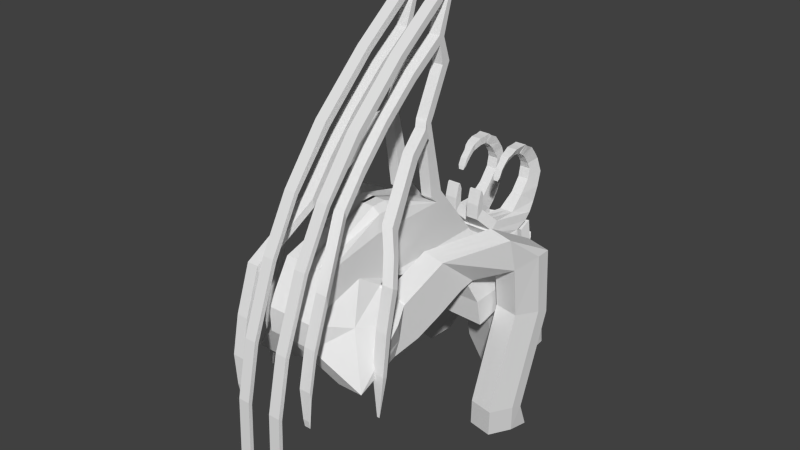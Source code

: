 # Source: gargola.blend  (saved by Blender 2.72.0; exported with 4.5.12 LTS)
import bpy
from mathutils import Matrix  # noqa: F401  (used for matrix-valued properties, if any)

bpy.ops.wm.read_factory_settings(use_empty=True)
scene = bpy.context.scene
scene.name = 'Scene'

# ---- collections
col_collection_1 = bpy.data.collections.new('Collection 1'); scene.collection.children.link(col_collection_1)

# ---- materials (node trees are filled in below, after node groups)
mat_material = bpy.data.materials.new('Material')
mat_material.alpha_threshold = 0.0
mat_material.use_transparent_shadow = False
mat_material.roughness = 0.5
mat_material.line_color = (0.0, 0.0, 0.0, 1.0)

# ---- material node trees

# ---- world
world_world = bpy.data.worlds.new('World'); scene.world = world_world
world_world.color = (0.05088, 0.05088, 0.05088)
world_world.use_sun_shadow = False
world_world.sun_shadow_jitter_overblur = 0.0
world_world.cycles.sampling_method = 'MANUAL'
world_world.cycles.sample_map_resolution = 256

# ---- meshes
me_cube = bpy.data.meshes.new('Cube')
me_cube.from_pydata([(-0.01015, 2.25, -1.307), (-0.01627, 2.677, -1.242), (0.05003, 2.753, -1.072), (0.003553, 1.939, -1.196), (0.5895, 1.951, -1.227), (0.5778, 2.765, -1.103), (0.9667, 2.774, -1.125), (0.9784, 1.96, -1.249), (0.8871, 2.27, -1.356), (0.8809, 2.697, -1.291), (0.5244, 2.688, -1.27), (0.5306, 2.261, -1.335), (0.456, 2.791, -2.469), (0.3651, 3.152, -2.142), (0.8511, 3.163, -2.013), (0.9289, 2.847, -2.422), (0.7881, 3.82, -2.507), (0.8606, 3.658, -2.035), (0.4562, 3.465, -2.039), (0.4355, 3.218, -2.464), (0.5974, 3.991, -1.851), (0.668, 3.941, -1.606), (0.3667, 3.797, -1.609), (0.2962, 3.847, -1.854), (0.3965, 2.928, -1.854), (0.775, 2.937, -1.876), (0.7805, 2.549, -1.935), (0.402, 2.54, -1.913), (0.004269, 2.854, -0.6434), (0.004269, 1.807, -0.6348), (0.3775, 1.807, -0.6348), (0.3775, 2.854, -0.6434), (0.8793, 2.854, -0.6434), (0.8793, 1.807, -0.6348), (0.004269, 2.602, -0.5053), (0.004269, 1.812, -0.5139), (0.3775, 1.812, -0.5139), (0.3775, 2.602, -0.5053), (0.473, 2.602, -0.5053), (0.473, 1.812, -0.5139), (-0.022, 2.548, -0.2859), (-0.022, 0.8143, -0.2859), (0.1698, 0.8143, -0.2859), (0.1698, 2.548, -0.2859), (0.3297, 2.548, -0.2859), (0.3297, 0.8143, -0.2859), (-0.022, 1.841, 0.3565), (-0.022, 0.7133, 0.3565), (0.1698, 1.841, 0.3565), (0.3297, 1.841, 0.3565), (0.3297, 0.7133, 0.3565), (-0.022, 1.033, 0.6358), (-0.022, 0.8143, 0.6358), (0.1698, 0.8143, 0.6358), (0.1698, 1.033, 0.6358), (0.2668, 1.033, 0.561), (0.2668, 0.8143, 0.561), (0.4583, 0.6597, -0.2841), (0.4126, 0.6597, -0.2841), (0.4081, 0.6597, -0.2841), (-0.022, 0.3693, -0.3624), (0.4961, 0.1176, -0.9595), (0.3297, 0.3693, -0.09788), (-0.022, -0.1484, 0.2001), (0.1698, -0.1484, 0.2001), (0.3297, -0.1484, 0.2001), (0.4589, 1.903, -0.8883), (0.9625, 1.904, -0.8891), (0.96, 2.839, -0.8677), (-0.002041, 3.437, -1.212), (0.0054, 2.837, -0.8662), (0.007915, 1.902, -0.8876), (0.4961, 0.4669, -0.589), (0.8477, 0.4669, -0.589), (-0.022, -0.01714, -1.165), (0.5958, -0.01714, -0.4951), (-0.022, -0.4779, -0.34), (0.1698, -0.4779, -0.34), (0.3297, -0.4779, -0.34), (0.8477, 0.1176, -0.9595), (0.4961, -0.2051, -1.223), (0.6879, -0.2051, -1.223), (0.8477, -0.2051, -1.223), (-0.022, -0.4664, -0.6825), (0.1698, -0.4664, -0.6825), (0.3297, -0.4664, -0.6825), (0.3892, 0.8068, -0.454), (0.577, 0.7683, -0.4616), (0.7334, 0.7363, -0.468), (0.3554, 0.7391, -0.943), (0.3854, 0.7907, -0.4672), (0.7296, 0.7202, -0.4812), (0.6997, 0.6687, -0.957), (0.4961, 0.1236, -1.091), (0.6879, 0.1236, -1.091), (0.8477, 0.1236, -1.091), (0.5639, 1.689, -0.5983), (0.7516, 1.651, -0.606), (0.9081, 1.619, -0.6124), (0.4114, 1.032, -1.038), (0.4849, 1.351, -0.8395), (0.6726, 1.313, -0.8472), (0.8291, 1.281, -0.8536), (0.5991, 0.9933, -1.046), (0.7556, 0.9613, -1.052), (0.3339, 0.6769, -1.158), (0.5217, 0.6385, -1.166), (0.6782, 0.6065, -1.172), (0.5184, 1.364, -0.08172), (0.7061, 1.326, -0.08938), (0.8626, 1.294, -0.09576), (0.6051, 1.875, -0.5174), (0.7929, 1.836, -0.525), (0.9494, 1.804, -0.5314), (1.058, 2.0, 0.1605), (1.245, 1.964, 0.1447), (1.402, 1.934, 0.1315), (1.045, 2.144, -0.323), (1.232, 2.108, -0.3388), (1.389, 2.078, -0.352), (1.169, 2.696, -0.2176), (1.357, 2.659, -0.2334), (1.513, 2.629, -0.2466), (1.163, 2.497, -0.2292), (1.507, 2.431, -0.2582), (1.021, 2.259, -1.065), (1.208, 2.219, -1.064), (1.365, 2.186, -1.063), (1.145, 2.802, -1.204), (1.333, 2.763, -1.203), (1.489, 2.73, -1.202), (1.139, 2.618, -1.13), (1.483, 2.545, -1.128), (0.9493, 1.882, -2.416), (1.137, 1.842, -2.415), (1.293, 1.809, -2.414), (1.074, 2.425, -2.556), (1.261, 2.385, -2.555), (1.418, 2.352, -2.554), (1.067, 2.241, -2.482), (0.04646, 3.061, -1.132), (1.411, 2.168, -2.48), (0.9293, 1.902, -2.795), (1.117, 1.862, -2.794), (1.273, 1.829, -2.793), (1.054, 2.579, -2.935), (1.241, 2.548, -2.934), (1.398, 2.515, -2.933), (1.047, 2.261, -2.861), (1.187, 2.221, -2.859), (1.391, 2.188, -2.859), (0.5742, 3.073, -1.162), (0.6808, 2.867, -1.185), (0.0006967, 3.162, -0.7031), (0.3739, 3.162, -0.7031), (0.5933, 2.946, -0.7031), (0.6741, 2.931, -0.9275), (0.4528, 3.146, -0.9267), (0.001828, 3.145, -0.926), (0.5693, 3.449, -1.243), (-0.004239, 3.004, -0.5292), (0.369, 3.004, -0.5292), (0.4479, 3.534, -0.6625), (-0.003108, 3.533, -0.6618), (-0.004146, 3.138, -0.4662), (0.3691, 3.138, -0.3987), (0.448, 3.722, -0.596), (0.1678, 3.721, -0.5953), (0.1668, 3.501, -0.4079), (0.3692, 3.501, -0.4079), (0.4481, 3.824, -0.4969), (0.1679, 3.822, -0.4962), (0.1936, 3.729, -0.2297), (0.3519, 3.729, -0.2297), (0.4137, 3.958, -0.3826), (0.1945, 3.957, -0.3819), (0.1936, 3.882, -0.03952), (0.3519, 3.882, -0.03952), (0.4136, 4.042, -0.1876), (0.1944, 4.041, -0.1869), (0.1934, 3.913, 0.1107), (0.3518, 3.913, 0.1107), (0.4135, 4.098, 0.0267), (0.1943, 4.097, 0.0274), (0.2171, 3.877, 0.1974), (0.3364, 3.877, 0.1974), (0.383, 4.047, 0.2365), (0.2177, 4.046, 0.2372), (0.2171, 3.801, 0.3067), (0.3365, 3.801, 0.3067), (0.3831, 3.973, 0.3385), (0.2178, 3.972, 0.3392), (0.2246, 3.742, 0.3639), (0.3366, 3.742, 0.3639), (0.3832, 3.886, 0.447), (0.2179, 3.884, 0.4477), (0.2246, 3.686, 0.4018), (0.3312, 3.686, 0.4018), (0.3833, 3.779, 0.497), (0.218, 3.778, 0.4977), (0.2248, 3.679, 0.4287), (0.3313, 3.679, 0.4287), (0.3834, 3.726, 0.5372), (0.2253, 3.724, 0.5379), (0.2248, 3.628, 0.4226), (0.3314, 3.628, 0.4226), (0.3729, 3.634, 0.5294), (0.2254, 3.633, 0.5301), (0.2249, 3.543, 0.4273), (0.3315, 3.543, 0.4273), (0.373, 3.524, 0.5258), (0.2255, 3.523, 0.5265), (0.233, 3.461, 0.4037), (0.3316, 3.461, 0.4037), (0.3731, 3.433, 0.4879), (0.2358, 3.432, 0.4885), (0.242, 3.408, 0.3822), (0.3241, 3.408, 0.3822), (0.3588, 3.365, 0.4533), (0.2358, 3.363, 0.4539), (0.242, 3.358, 0.35), (0.3242, 3.358, 0.35), (0.346, 3.319, 0.391), (0.2425, 3.317, 0.3917), (0.242, 3.321, 0.3188), (0.3242, 3.321, 0.3188), (0.346, 3.282, 0.3558), (0.2425, 3.281, 0.3565), (0.2421, 3.28, 0.2755), (0.3242, 3.28, 0.2755), (0.346, 3.241, 0.3125), (0.2426, 3.24, 0.3132), (0.2421, 3.212, 0.2019), (0.3242, 3.212, 0.2019), (0.3461, 3.196, 0.2177), (0.2426, 3.194, 0.2184), (0.2546, 3.179, 0.1634), (0.3105, 3.179, 0.1634), (0.3242, 3.178, 0.1636), (0.2591, 3.177, 0.1643), (0.4479, 3.563, -0.6522), (0.02319, 3.562, -0.6515), (-0.004225, 3.025, -0.5091), (0.369, 3.025, -0.5091), (0.09231, 2.923, -0.1783), (0.2726, 2.923, -0.1783), (0.09227, 2.81, -0.2887), (0.2725, 2.81, -0.2887), (0.09231, 2.933, 0.02511), (0.2726, 2.933, 0.02511), (0.09227, 2.82, -0.08534), (0.2725, 2.82, -0.08534), (0.09231, 2.897, 0.1115), (0.2726, 2.897, 0.1115), (0.09227, 2.872, 0.1039), (0.2725, 2.872, 0.1039), (-0.007464, 4.006, -1.261), (0.5639, 3.556, -1.291), (0.4425, 3.641, -0.7107), (-0.008532, 3.64, -0.7101), (0.318, 2.759, -1.088), (0.301, 1.945, -1.212), (0.2644, 2.256, -1.321), (0.2582, 2.683, -1.256), (0.1938, 2.854, -0.6434), (0.1938, 1.807, -0.6348), (0.1938, 2.602, -0.5053), (0.1938, 1.812, -0.5139), (0.07538, 2.548, -0.2859), (0.07538, 0.8143, -0.2859), (0.07538, 1.841, 0.3565), (0.07538, 1.033, 0.6358), (0.07538, 0.8143, 0.6358), (0.4351, 0.6597, -0.2841), (0.07538, -0.1484, 0.2001), (0.2369, 1.902, -0.888), (0.07538, -0.4779, -0.34), (0.5934, -0.2051, -1.223), (0.07538, -0.4664, -0.6825), (0.4845, 0.7873, -0.4578), (0.5934, 0.1236, -1.091), (0.6592, 1.67, -0.6022), (0.5802, 1.332, -0.8434), (0.5067, 1.012, -1.042), (0.4292, 0.6574, -1.162), (0.6137, 1.345, -0.08561), (0.7004, 1.855, -0.5213), (1.153, 1.982, 0.1525), (1.14, 2.126, -0.331), (1.264, 2.677, -0.2256), (1.116, 2.239, -1.064), (1.24, 2.782, -1.204), (1.045, 1.862, -2.416), (1.169, 2.405, -2.555), (1.025, 1.881, -2.795), (1.149, 2.425, -2.934), (1.118, 2.241, -2.86), (0.3144, 3.067, -1.147), (0.1902, 3.162, -0.7031), (0.288, 3.443, -1.228), (0.1852, 3.004, -0.5292), (0.2259, 3.533, -0.6621), (0.1853, 3.138, -0.4319), (0.3101, 3.721, -0.5956), (0.2696, 3.501, -0.4079), (0.3102, 3.823, -0.4965), (0.274, 3.729, -0.2297), (0.3057, 3.957, -0.3823), (0.2739, 3.882, -0.03952), (0.3057, 4.042, -0.1872), (0.2738, 3.913, 0.1107), (0.3056, 4.097, 0.02705), (0.2777, 3.877, 0.1974), (0.3016, 4.046, 0.2369), (0.2778, 3.801, 0.3067), (0.3017, 3.973, 0.3388), (0.2815, 3.742, 0.3639), (0.3018, 3.885, 0.4474), (0.2787, 3.686, 0.4018), (0.3019, 3.779, 0.4974), (0.2788, 3.679, 0.4287), (0.3056, 3.725, 0.5376), (0.2789, 3.628, 0.4226), (0.3003, 3.634, 0.5298), (0.279, 3.543, 0.4273), (0.3004, 3.524, 0.5262), (0.283, 3.461, 0.4037), (0.3055, 3.433, 0.4882), (0.2837, 3.408, 0.3822), (0.2982, 3.364, 0.4536), (0.2837, 3.358, 0.35), (0.2951, 3.318, 0.3913), (0.2837, 3.321, 0.3188), (0.2951, 3.281, 0.3561), (0.2838, 3.28, 0.2755), (0.2951, 3.24, 0.3128), (0.2838, 3.212, 0.2019), (0.2951, 3.195, 0.218), (0.283, 3.179, 0.1634), (0.2922, 3.178, 0.1639), (0.2388, 3.562, -0.6519), (0.1853, 3.025, -0.5091), (0.1838, 2.923, -0.1783), (0.1838, 2.81, -0.2887), (0.1838, 2.933, 0.02511), (0.1838, 2.82, -0.08534), (0.1838, 2.897, 0.1115), (0.1838, 2.872, 0.1039), (0.2826, 3.55, -1.276), (0.2204, 3.641, -0.7104), (0.5553, 1.938, -1.138), (0.03835, 2.775, -1.018), (0.9742, 1.945, -1.155), (0.965, 2.791, -1.058), (0.004695, 1.929, -1.115), (0.03478, 3.083, -1.078), (0.679, 2.884, -1.118), (0.5425, 3.092, -1.101), (-0.00232, 3.462, -1.068), (0.5375, 3.472, -1.091), (-0.007744, 3.569, -1.116), (0.5321, 3.579, -1.139), (0.2842, 1.934, -1.127), (0.2663, 3.574, -1.128), (0.3632, 3.72, -1.317), (0.1959, 3.714, -1.302), (0.3443, 3.742, -1.165), (0.1862, 3.737, -1.154), (0.3598, 3.879, -1.254), (0.1924, 3.873, -1.239), (0.3409, 3.901, -1.102), (0.1828, 3.896, -1.091), (0.3569, 3.987, -1.16), (0.1896, 3.981, -1.145), (0.338, 4.01, -1.008), (0.1799, 4.005, -0.9972), (0.3553, 4.041, -1.017), (0.188, 4.035, -1.002), (0.3364, 4.063, -0.9461), (0.1783, 4.058, -0.9348), (0.44, 3.833, -0.6351), (-0.01105, 3.832, -0.6344), (0.2179, 3.744, -0.6348), (-0.01026, 3.887, -1.041), (0.5296, 3.771, -1.064), (0.2638, 3.766, -1.052), (0.1698, 1.924, 0.4872), (0.3297, 1.924, 0.4872), (0.1698, 1.735, 0.4478), (0.3297, 1.735, 0.4478), (0.1698, 1.707, 1.462), (0.3297, 1.707, 1.462), (0.1698, 1.61, 1.319), (0.3297, 1.61, 1.319), (0.1698, 1.755, 1.553), (0.3297, 1.755, 1.553), (0.1698, 1.615, 1.513), (0.3297, 1.615, 1.513), (0.1698, 2.042, 2.158), (0.3297, 2.042, 2.158), (0.1698, 1.914, 2.136), (0.3297, 1.914, 2.136), (0.1698, 1.992, 2.053), (0.1698, 1.862, 2.028), (0.3297, 1.862, 2.028), (0.3297, 1.992, 2.053), (0.2755, 2.035, 1.936), (0.224, 2.035, 1.936), (0.2755, 2.032, 1.936), (0.224, 2.032, 1.936), (0.1698, 1.932, 2.482), (0.3297, 1.932, 2.482), (0.1698, 1.842, 2.512), (0.3297, 1.842, 2.512), (0.2532, 1.563, 1.359), (0.4131, 1.563, 1.359), (0.2532, 1.497, 1.46), (0.4131, 1.497, 1.46), (0.3117, 1.282, 1.156), (0.4716, 1.282, 1.156), (0.3117, 1.196, 1.252), (0.4716, 1.196, 1.252), (0.4054, 1.005, 0.8792), (0.5653, 1.005, 0.8792), (0.4054, 0.9143, 0.9562), (0.5653, 0.9143, 0.9562), (0.4874, 0.71, 0.4965), (0.6472, 0.71, 0.4965), (0.4874, 0.6076, 0.5793), (0.6472, 0.6076, 0.5793), (0.6642, 0.5051, 0.2917), (0.824, 0.5051, 0.2917), (0.6642, 0.4233, 0.3459), (0.824, 0.4233, 0.3459), (0.8199, 0.2988, 0.02456), (0.9797, 0.2988, 0.02456), (0.8199, 0.2181, 0.06553), (0.9797, 0.2181, 0.06553), (0.8199, 0.2988, 0.02456), (0.9797, 0.2988, 0.02456), (0.8199, 0.2181, 0.06553), (0.9797, 0.2181, 0.06553), (0.8199, 0.1759, -0.5115), (0.9797, 0.1759, -0.5115), (0.8199, 0.1004, -0.4869), (0.9797, 0.1004, -0.4869), (0.8199, 0.09766, -1.073), (0.9797, 0.09766, -1.073), (0.8199, 0.03386, -1.053), (0.9797, 0.03386, -1.053), (0.881, 0.03289, -1.651), (0.9186, 0.03289, -1.651), (0.881, 0.03292, -1.647), (0.9186, 0.03292, -1.647), (0.1698, 2.107, 3.055), (0.3297, 2.107, 3.055), (0.1698, 2.087, 3.159), (0.3297, 2.087, 3.159), (0.1698, 2.197, 2.937), (0.3297, 2.197, 2.937), (0.2131, 2.2, 2.935), (0.2863, 2.2, 2.935), (0.1698, 2.091, 3.005), (0.1698, 2.066, 3.102), (0.3297, 2.066, 3.102), (0.3297, 2.091, 3.005), (0.1698, 1.719, 2.889), (0.3297, 1.719, 2.889), (0.1698, 1.868, 2.885), (0.3297, 1.868, 2.885), (0.1698, 1.148, 2.446), (0.3297, 1.148, 2.446), (0.1698, 1.206, 2.376), (0.3297, 1.206, 2.376), (0.1698, 0.4035, 1.744), (0.3297, 0.4035, 1.744), (0.1698, 0.4681, 1.667), (0.3297, 0.4681, 1.667), (0.1698, -0.133, 1.056), (0.3297, -0.133, 1.056), (0.1698, -0.08224, 1.014), (0.3297, -0.08224, 1.014), (0.1698, -0.5267, 0.3554), (0.3297, -0.5267, 0.3554), (0.1698, -0.4759, 0.3126), (0.3297, -0.4759, 0.3126), (0.1698, -0.8824, -0.5797), (0.3297, -0.8824, -0.5797), (0.1698, -0.8316, -0.6225), (0.3297, -0.8316, -0.6225), (0.1698, -1.045, -1.342), (0.3297, -1.045, -1.342), (0.1698, -0.9944, -1.385), (0.3297, -0.9944, -1.385), (0.1698, -1.076, -2.131), (0.3297, -1.076, -2.131), (0.1698, -1.025, -2.174), (0.3297, -1.025, -2.174), (0.2142, -1.03, -3.011), (0.2853, -1.03, -3.011), (0.2142, -0.9796, -3.054), (0.2853, -0.9796, -3.054), (0.1698, 1.965, 2.385), (0.1698, 1.864, 2.399), (0.3297, 1.864, 2.399), (0.3297, 1.965, 2.385), (0.1698, 1.385, 2.183), (0.3297, 1.385, 2.183), (0.1698, 1.406, 2.07), (0.3297, 1.406, 2.07), (0.1698, 0.8922, 1.745), (0.3297, 0.8922, 1.745), (0.1698, 0.9136, 1.633), (0.3297, 0.9136, 1.633), (0.1698, 0.4788, 1.3), (0.3297, 0.4788, 1.3), (0.1698, 0.5002, 1.187), (0.3297, 0.5002, 1.187), (0.1698, 0.148, 0.8727), (0.3297, 0.148, 0.8727), (0.1698, 0.1694, 0.7603), (0.3297, 0.1694, 0.7603), (0.4662, -0.5004, 0.1584), (0.626, -0.5004, 0.1584), (0.4662, -0.4789, 0.04601), (0.626, -0.4789, 0.04601), (0.4662, -0.7165, -0.4537), (0.626, -0.7165, -0.4537), (0.4662, -0.6951, -0.5661), (0.626, -0.6951, -0.5661), (0.4662, -0.8219, -0.9642), (0.626, -0.8219, -0.9642), (0.4662, -0.8005, -1.077), (0.626, -0.8005, -1.077), (0.503, -0.8237, -1.369), (0.5892, -0.8237, -1.369), (0.503, -0.8023, -1.481), (0.5892, -0.8023, -1.481), (0.4926, 4.112, -1.637), (0.5096, 4.1, -1.577), (0.437, 4.065, -1.578), (0.42, 4.077, -1.637)], [], [(25, 24, 10, 9), (26, 25, 9, 8), (260, 263, 1, 2), (67, 68, 32, 33), (1, 0, 3, 2), (263, 262, 0, 1), (19, 16, 15, 12), (16, 17, 14, 15), (17, 18, 13, 14), (27, 26, 8, 11), (11, 8, 7, 4), (18, 19, 12, 13), (23, 22, 540, 541), (16, 19, 23, 20), (17, 16, 20, 21), (8, 9, 6, 7), (18, 17, 21, 22), (9, 10, 5, 6), (66, 67, 33, 30), (19, 18, 22, 23), (262, 261, 3, 0), (24, 27, 11, 10), (14, 13, 24, 25), (15, 14, 25, 26), (12, 15, 26, 27), (13, 12, 27, 24), (33, 32, 38, 39), (30, 33, 39, 36), (32, 68, 156, 155), (70, 71, 29, 28), (275, 66, 30, 265), (351, 70, 158, 355), (39, 38, 44, 45), (36, 39, 45, 42), (32, 31, 37, 38), (28, 29, 35, 34), (265, 30, 36, 267), (264, 28, 34, 266), (45, 44, 49, 50), (272, 52, 63, 274), (38, 37, 43, 44), (34, 35, 41, 40), (267, 36, 42, 269), (266, 34, 40, 268), (50, 49, 55, 56), (56, 53, 64, 65), (43, 48, 388, 386), (40, 41, 47, 46), (50, 56, 65, 62), (268, 40, 46, 270), (272, 271, 51, 52), (56, 55, 54, 53), (49, 48, 54, 55), (46, 47, 52, 51), (52, 47, 60, 63), (270, 46, 51, 271), (274, 63, 76, 276), (65, 64, 77, 78), (62, 65, 78, 75), (63, 60, 74, 76), (47, 41, 57, 60), (45, 50, 62, 59), (42, 45, 59, 58), (269, 42, 58, 273), (352, 353, 68, 67), (350, 352, 67, 66), (353, 6, 152, 356), (351, 354, 71, 70), (362, 350, 66, 275), (70, 28, 153, 158), (276, 76, 83, 278), (78, 77, 84, 85), (75, 78, 85, 82), (76, 74, 80, 83), (60, 57, 72, 74), (59, 62, 75, 73), (277, 80, 93, 280), (82, 81, 94, 95), (79, 82, 95, 92), (81, 82, 85, 84), (80, 61, 89, 93), (277, 81, 84, 278), (74, 72, 61, 80), (73, 75, 82, 79), (61, 72, 90, 89), (73, 79, 92, 91), (280, 93, 105, 284), (95, 94, 106, 107), (92, 95, 107, 104), (93, 89, 99, 105), (89, 90, 100, 99), (91, 92, 104, 102), (59, 73, 91, 88), (72, 57, 86, 90), (58, 59, 88, 87), (273, 58, 87, 279), (97, 98, 102, 101), (281, 97, 101, 282), (103, 104, 107, 106), (283, 103, 106, 284), (101, 102, 104, 103), (282, 101, 103, 283), (88, 91, 102, 98), (90, 86, 96, 100), (88, 98, 113, 110), (96, 86, 108, 111), (110, 113, 119, 116), (111, 108, 114, 117), (98, 97, 112, 113), (281, 96, 111, 286), (87, 88, 110, 109), (279, 87, 109, 285), (116, 119, 124, 122), (117, 114, 120, 123), (113, 112, 118, 119), (286, 111, 117, 288), (109, 110, 116, 115), (285, 109, 115, 287), (121, 122, 130, 129), (122, 124, 132, 130), (123, 120, 128, 131), (124, 119, 127, 132), (115, 116, 122, 121), (287, 115, 121, 289), (129, 130, 138, 137), (130, 132, 141, 138), (131, 128, 136, 139), (132, 127, 135, 141), (289, 121, 129, 291), (117, 123, 131, 125), (119, 118, 126, 127), (288, 117, 125, 290), (137, 138, 147, 146), (138, 141, 150, 147), (139, 136, 145, 148), (141, 135, 144, 150), (291, 129, 137, 293), (125, 131, 139, 133), (127, 126, 134, 135), (290, 125, 133, 292), (146, 147, 150, 149), (295, 146, 149, 296), (144, 143, 149, 150), (294, 142, 148, 296), (293, 137, 146, 295), (133, 139, 148, 142), (135, 134, 143, 144), (292, 133, 142, 294), (156, 157, 154, 155), (357, 151, 159, 359), (356, 357, 157, 156), (158, 153, 160, 163), (31, 32, 155, 154), (264, 31, 154, 298), (6, 5, 151, 152), (260, 2, 140, 297), (340, 241, 167, 303), (301, 162, 258, 349), (355, 158, 163, 358), (154, 157, 162, 161), (298, 154, 161, 300), (297, 140, 69, 299), (303, 167, 171, 305), (241, 242, 164, 167), (243, 240, 166, 165), (341, 243, 247, 343), (305, 171, 175, 307), (167, 164, 168, 171), (165, 166, 170, 169), (302, 165, 169, 304), (307, 175, 179, 309), (171, 168, 172, 175), (169, 170, 174, 173), (304, 169, 173, 306), (309, 179, 183, 311), (175, 172, 176, 179), (173, 174, 178, 177), (306, 173, 177, 308), (311, 183, 187, 313), (179, 176, 180, 183), (177, 178, 182, 181), (308, 177, 181, 310), (313, 187, 191, 315), (183, 180, 184, 187), (181, 182, 186, 185), (310, 181, 185, 312), (315, 191, 195, 317), (187, 184, 188, 191), (185, 186, 190, 189), (312, 185, 189, 314), (317, 195, 199, 319), (191, 188, 192, 195), (189, 190, 194, 193), (314, 189, 193, 316), (319, 199, 203, 321), (195, 192, 196, 199), (193, 194, 198, 197), (316, 193, 197, 318), (321, 203, 207, 323), (199, 196, 200, 203), (197, 198, 202, 201), (318, 197, 201, 320), (323, 207, 211, 325), (203, 200, 204, 207), (201, 202, 206, 205), (320, 201, 205, 322), (325, 211, 215, 327), (207, 204, 208, 211), (205, 206, 210, 209), (322, 205, 209, 324), (327, 215, 219, 329), (211, 208, 212, 215), (209, 210, 214, 213), (324, 209, 213, 326), (329, 219, 223, 331), (215, 212, 216, 219), (213, 214, 218, 217), (326, 213, 217, 328), (331, 223, 227, 333), (219, 216, 220, 223), (217, 218, 222, 221), (328, 217, 221, 330), (333, 227, 231, 335), (223, 220, 224, 227), (221, 222, 226, 225), (330, 221, 225, 332), (335, 231, 235, 337), (227, 224, 228, 231), (225, 226, 230, 229), (332, 225, 229, 334), (337, 235, 239, 339), (231, 228, 232, 235), (229, 230, 234, 233), (334, 229, 233, 336), (339, 239, 236, 338), (235, 232, 236, 239), (233, 234, 238, 237), (336, 233, 237, 338), (301, 163, 241, 340), (163, 160, 242, 241), (161, 162, 240, 243), (300, 161, 243, 341), (343, 247, 251, 345), (243, 165, 245, 247), (164, 242, 246, 244), (302, 164, 244, 342), (345, 251, 255, 347), (247, 245, 249, 251), (244, 246, 250, 248), (342, 244, 248, 344), (347, 255, 253, 346), (251, 249, 253, 255), (248, 250, 254, 252), (344, 248, 252, 346), (363, 360, 383, 385), (359, 159, 257, 361), (358, 163, 259, 360), (299, 69, 256, 348), (5, 10, 263, 260), (10, 11, 262, 263), (11, 4, 261, 262), (71, 275, 265, 29), (29, 265, 267, 35), (31, 264, 266, 37), (53, 272, 274, 64), (35, 267, 269, 41), (37, 266, 268, 43), (43, 268, 270, 48), (53, 54, 271, 272), (48, 270, 271, 54), (64, 274, 276, 77), (41, 269, 273, 57), (354, 362, 275, 71), (77, 276, 278, 84), (81, 277, 280, 94), (80, 277, 278, 83), (94, 280, 284, 106), (57, 273, 279, 86), (96, 281, 282, 100), (99, 283, 284, 105), (100, 282, 283, 99), (97, 281, 286, 112), (86, 279, 285, 108), (112, 286, 288, 118), (108, 285, 287, 114), (114, 287, 289, 120), (120, 289, 291, 128), (118, 288, 290, 126), (128, 291, 293, 136), (126, 290, 292, 134), (145, 295, 296, 148), (143, 294, 296, 149), (136, 293, 295, 145), (134, 292, 294, 143), (28, 264, 298, 153), (5, 260, 297, 151), (240, 340, 303, 166), (163, 301, 349, 259), (153, 298, 300, 160), (151, 297, 299, 159), (166, 303, 305, 170), (242, 341, 343, 246), (170, 305, 307, 174), (164, 302, 304, 168), (174, 307, 309, 178), (168, 304, 306, 172), (178, 309, 311, 182), (172, 306, 308, 176), (182, 311, 313, 186), (176, 308, 310, 180), (186, 313, 315, 190), (180, 310, 312, 184), (190, 315, 317, 194), (184, 312, 314, 188), (194, 317, 319, 198), (188, 314, 316, 192), (198, 319, 321, 202), (192, 316, 318, 196), (202, 321, 323, 206), (196, 318, 320, 200), (206, 323, 325, 210), (200, 320, 322, 204), (210, 325, 327, 214), (204, 322, 324, 208), (214, 327, 329, 218), (208, 324, 326, 212), (218, 329, 331, 222), (212, 326, 328, 216), (222, 331, 333, 226), (216, 328, 330, 220), (226, 333, 335, 230), (220, 330, 332, 224), (230, 335, 337, 234), (224, 332, 334, 228), (234, 337, 339, 238), (228, 334, 336, 232), (238, 339, 338, 237), (232, 336, 338, 236), (162, 301, 340, 240), (160, 300, 341, 242), (246, 343, 345, 250), (165, 302, 342, 245), (250, 345, 347, 254), (245, 342, 344, 249), (254, 347, 346, 252), (249, 344, 346, 253), (361, 363, 385, 384), (159, 299, 348, 257), (2, 351, 355, 140), (7, 6, 353, 352), (4, 7, 352, 350), (68, 353, 356, 156), (2, 3, 354, 351), (261, 4, 350, 362), (157, 357, 359, 162), (152, 151, 357, 356), (140, 355, 358, 69), (348, 256, 360, 363), (162, 359, 361, 258), (69, 358, 360, 256), (3, 261, 362, 354), (363, 361, 366, 367), (367, 366, 370, 371), (348, 363, 367, 365), (361, 257, 364, 366), (257, 348, 365, 364), (371, 370, 374, 375), (365, 367, 371, 369), (366, 364, 368, 370), (364, 365, 369, 368), (375, 374, 378, 379), (369, 371, 375, 373), (370, 368, 372, 374), (368, 369, 373, 372), (376, 377, 379, 378), (373, 375, 379, 377), (374, 372, 376, 378), (372, 373, 377, 376), (385, 383, 381, 382), (384, 385, 382, 380), (360, 259, 381, 383), (259, 349, 382, 381), (349, 258, 380, 382), (258, 361, 384, 380), (386, 388, 392, 390), (49, 44, 387, 389), (48, 49, 389, 388), (44, 43, 386, 387), (390, 392, 396, 394), (389, 387, 391, 393), (388, 389, 393, 392), (387, 386, 390, 391), (402, 403, 400, 398), (393, 391, 395, 397), (393, 397, 417, 415), (391, 390, 394, 395), (502, 503, 412, 410), (404, 405, 399, 401), (403, 404, 401, 400), (405, 402, 408, 409), (394, 396, 403, 402), (397, 395, 405, 404), (396, 397, 404, 403), (395, 394, 402, 405), (409, 408, 406, 407), (402, 398, 406, 408), (399, 405, 409, 407), (398, 399, 407, 406), (462, 463, 456, 454), (504, 505, 411, 413), (503, 504, 509, 508), (505, 502, 410, 411), (415, 417, 421, 419), (396, 392, 414, 416), (397, 396, 416, 417), (392, 393, 415, 414), (419, 421, 425, 423), (416, 414, 418, 420), (417, 416, 420, 421), (414, 415, 419, 418), (423, 425, 429, 427), (420, 418, 422, 424), (421, 420, 424, 425), (418, 419, 423, 422), (427, 429, 433, 431), (424, 422, 426, 428), (425, 424, 428, 429), (422, 423, 427, 426), (431, 433, 437, 435), (428, 426, 430, 432), (429, 428, 432, 433), (426, 427, 431, 430), (432, 430, 434, 436), (433, 432, 436, 437), (430, 431, 435, 434), (434, 435, 439, 438), (437, 436, 440, 441), (436, 434, 438, 440), (435, 437, 441, 439), (439, 441, 445, 443), (443, 445, 449, 447), (440, 438, 442, 444), (441, 440, 444, 445), (438, 439, 443, 442), (447, 449, 453, 451), (444, 442, 446, 448), (445, 444, 448, 449), (442, 443, 447, 446), (450, 451, 453, 452), (448, 446, 450, 452), (449, 448, 452, 453), (446, 447, 451, 450), (454, 456, 460, 458), (464, 465, 455, 457), (463, 464, 469, 468), (465, 462, 454, 455), (459, 458, 460, 461), (457, 455, 459, 461), (456, 457, 461, 460), (455, 454, 458, 459), (410, 412, 463, 462), (413, 411, 465, 464), (412, 413, 464, 463), (411, 410, 462, 465), (468, 469, 473, 472), (464, 457, 467, 469), (456, 463, 468, 466), (457, 456, 466, 467), (472, 473, 477, 476), (469, 467, 471, 473), (466, 468, 472, 470), (467, 466, 470, 471), (476, 477, 481, 480), (473, 471, 475, 477), (470, 472, 476, 474), (471, 470, 474, 475), (480, 481, 485, 484), (477, 475, 479, 481), (474, 476, 480, 478), (475, 474, 478, 479), (484, 485, 489, 488), (481, 479, 483, 485), (478, 480, 484, 482), (479, 478, 482, 483), (488, 489, 493, 492), (485, 483, 487, 489), (482, 484, 488, 486), (483, 482, 486, 487), (492, 493, 497, 496), (489, 487, 491, 493), (486, 488, 492, 490), (487, 486, 490, 491), (496, 497, 501, 500), (493, 491, 495, 497), (490, 492, 496, 494), (491, 490, 494, 495), (500, 501, 499, 498), (497, 495, 499, 501), (494, 496, 500, 498), (495, 494, 498, 499), (398, 400, 503, 502), (401, 399, 505, 504), (400, 401, 504, 503), (399, 398, 502, 505), (508, 509, 513, 512), (504, 413, 507, 509), (412, 503, 508, 506), (413, 412, 506, 507), (512, 513, 517, 516), (509, 507, 511, 513), (506, 508, 512, 510), (507, 506, 510, 511), (516, 517, 521, 520), (513, 511, 515, 517), (510, 512, 516, 514), (511, 510, 514, 515), (520, 521, 525, 524), (517, 515, 519, 521), (514, 516, 520, 518), (515, 514, 518, 519), (524, 525, 529, 528), (521, 519, 523, 525), (518, 520, 524, 522), (519, 518, 522, 523), (528, 529, 533, 532), (525, 523, 527, 529), (522, 524, 528, 526), (523, 522, 526, 527), (532, 533, 537, 536), (529, 527, 531, 533), (526, 528, 532, 530), (527, 526, 530, 531), (536, 537, 535, 534), (533, 531, 535, 537), (530, 532, 536, 534), (531, 530, 534, 535), (541, 540, 539, 538), (22, 21, 539, 540), (21, 20, 538, 539), (20, 23, 541, 538)])
me_cube.materials.append(mat_material)
me_cube.use_remesh_preserve_volume = False
me_cube.use_remesh_preserve_attributes = False
me_cube.use_mirror_vertex_groups = False
me_cube.update()

# ---- objects
ob_cube = bpy.data.objects.new('Cube', me_cube)

# ---- transforms, parenting, visibility, modifiers, constraints
ob_cube.location = (2.526, -3.462, 0.01217)
ob_cube.lock_rotations_4d = False
ob_cube.empty_display_type = 'ARROWS'
ob_cube.lineart.crease_threshold = 0.0
_m = ob_cube.modifiers.new('Mirror', 'MIRROR')

# ---- collection membership
col_collection_1.objects.link(ob_cube)

# ---- scene / render settings (as saved in the file)
scene.frame_start = 1; scene.frame_end = 250; scene.frame_set(1)
scene.render.engine = 'BLENDER_EEVEE_NEXT'
scene.render.resolution_percentage = 50
scene.render.dither_intensity = 0.0
scene.cycles.use_denoising = False
scene.cycles.samples = 10
scene.cycles.sampling_pattern = 'TABULATED_SOBOL'
scene.cycles.light_sampling_threshold = 0.0
scene.cycles.use_adaptive_sampling = False
scene.cycles.use_light_tree = False
scene.cycles.blur_glossy = 0.0
scene.cycles.pixel_filter_type = 'GAUSSIAN'
scene.cycles.sample_clamp_indirect = 0.0
scene.view_settings.view_transform = 'Standard'
bpy.context.view_layer.update()

# ---- added for rendering (the .blend has no active camera and no usable light): camera, sun
cam_auto = bpy.data.cameras.new('AutoCamera')
cam_auto.lens = 50.0
cam_auto.sensor_width = 36.0
cam_auto.clip_end = 1000.0
ob_auto_camera = bpy.data.objects.new('AutoCamera', cam_auto)
scene.collection.objects.link(ob_auto_camera)
ob_auto_camera.location = (10.5208, -11.5372, 6.46043)
ob_auto_camera.rotation_euler = (1.09748, -7.21219e-08, 0.694738)
scene.camera = ob_auto_camera
light_auto_sun = bpy.data.lights.new('AutoSun', 'SUN')
light_auto_sun.energy = 3.0
light_auto_sun.angle = 0.0523599
ob_auto_sun = bpy.data.objects.new('AutoSun', light_auto_sun)
scene.collection.objects.link(ob_auto_sun)
ob_auto_sun.rotation_euler = (0.872665, 0.174533, 0.523599)
bpy.context.view_layer.update()
